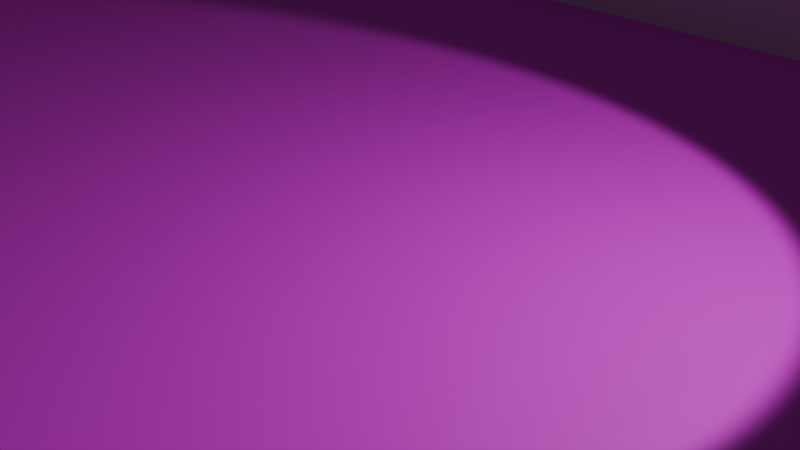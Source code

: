 # Source: LVHome.00.blend  (saved by Blender 4.4.32; exported with 4.5.12 LTS)
import bpy
from mathutils import Matrix  # noqa: F401  (used for matrix-valued properties, if any)

bpy.ops.wm.read_factory_settings(use_empty=True)
scene = bpy.context.scene
scene.name = 'Scene'

# ---- collections
col_collection = bpy.data.collections.new('Collection'); scene.collection.children.link(col_collection)

# ---- images (referenced by path relative to the original .blend; pixels are not part of the script)
import os
ASSET_DIR = os.environ.get("B2B_ASSET_DIR", "")  # directory of the original .blend (textures are referenced by path, not embedded)
HERE = os.path.dirname(os.path.abspath(__file__))  # packed textures are extracted next to this script under _unpacked/

def load_image(name, relpath, width, height, colorspace="sRGB"):
    """Load a texture the original file referenced (path relative to the .blend, or extracted next to this script)."""
    p = next((c for c in (os.path.join(HERE, relpath), os.path.join(ASSET_DIR, relpath)) if relpath and os.path.exists(c)), "")
    if p:
        img = bpy.data.images.load(p, check_existing=True)
        img.name = name
    else:  # same state as the original file: an image datablock whose file is absent (Cycles renders it pink)
        img = bpy.data.images.new(name, width, height)
        img.source = "FILE"
        img.filepath = "//" + (relpath or name)
    img.colorspace_settings.name = colorspace
    return img
img_concrete_jpg = load_image('Concrete.jpg', 'Textures/Concrete.jpg', 1024, 1024, 'sRGB')
img_drywallnormal_png = load_image('DrywallNormal.png', 'Textures/DrywallNormal.png', 1024, 1024, 'sRGB')

# ---- materials (node trees are filled in below, after node groups)
mat_concrete = bpy.data.materials.new('Concrete')
mat_drywall = bpy.data.materials.new('Drywall')
mat_drywall.alpha_threshold = 0.0
mat_drywall.roughness = 0.5
mat_drywall.line_color = (0.0, 0.0, 0.0, 1.0)

# ---- material node trees
mat_concrete.use_nodes = True; mat_concrete.node_tree.nodes.clear()
_N = mat_concrete.node_tree.nodes; _L = mat_concrete.node_tree.links
n0 = _N.new('ShaderNodeBsdfPrincipled'); n0.name = 'Principled BSDF'; n0.location = (10, 300)
n1 = _N.new('ShaderNodeOutputMaterial'); n1.name = 'Material Output'; n1.location = (300, 300)
n2 = _N.new('ShaderNodeTexImage'); n2.name = 'Image Texture'; n2.location = (-566, 338)
n2.image = img_concrete_jpg
_L.new(n0.outputs[0], n1.inputs[0])
_L.new(n2.outputs[0], n0.inputs[0])
n1.is_active_output = True
mat_drywall.use_nodes = True; mat_drywall.node_tree.nodes.clear()
_N = mat_drywall.node_tree.nodes; _L = mat_drywall.node_tree.links
n0 = _N.new('ShaderNodeOutputMaterial'); n0.name = 'Material Output'; n0.location = (300, 300)
n1 = _N.new('ShaderNodeBsdfPrincipled'); n1.name = 'Principled BSDF'; n1.location = (10, 300)
n1.inputs[3].default_value = 1.45
n2 = _N.new('ShaderNodeTexImage'); n2.name = 'Image Texture'; n2.location = (-634, 228)
n2.image = img_drywallnormal_png
n3 = _N.new('ShaderNodeNormalMap'); n3.name = 'Normal Map'; n3.location = (-283, 189)
n3.inputs[0].default_value = 0.25
_L.new(n1.outputs[0], n0.inputs[0])
_L.new(n2.outputs[0], n3.inputs[1])
_L.new(n3.outputs[0], n1.inputs[5])
n0.is_active_output = True

# ---- world
world_world = bpy.data.worlds.new('World'); scene.world = world_world
world_world.use_nodes = True; world_world.node_tree.nodes.clear()
_N = world_world.node_tree.nodes; _L = world_world.node_tree.links
n0 = _N.new('ShaderNodeOutputWorld'); n0.name = 'World Output'; n0.location = (300, 300)
n1 = _N.new('ShaderNodeBackground'); n1.name = 'Background'; n1.location = (10, 300)
n1.inputs[0].default_value = (0.05088, 0.05088, 0.05088, 1.0)
_L.new(n1.outputs[0], n0.inputs[0])
n0.is_active_output = True
world_world.color = (0.05088, 0.05088, 0.05088)
world_world.sun_shadow_jitter_overblur = 0.0

# ---- cameras
cam_camera = bpy.data.cameras.new('Camera')
cam_camera.clip_end = 100.0
cam_camera.ortho_scale = 7.314

# ---- lights
light_light = bpy.data.lights.new('Light', 'SPOT')
light_light.energy = 1000.0
light_light.shadow_soft_size = 0.1
light_light.spot_size = 1.309

# ---- meshes
me_plane = bpy.data.meshes.new('Plane')
me_plane.from_pydata([(-12.19, -7.62, 0.0), (12.19, -7.62, 0.0), (-12.19, 7.62, 0.0), (12.19, 7.62, 0.0)], [], [(0, 1, 3, 2)])
_uv = me_plane.uv_layers.new(name='UVMap')
_uv.uv.foreach_set('vector', [-2.253, 4.605, -2.253, -3.605, 2.878, -3.605, 2.878, 4.605])
me_plane.materials.append(mat_concrete)
me_plane.update()
me_plane_001 = bpy.data.meshes.new('Plane.001')
me_plane_001.from_pydata([(-12.19, 7.62, 0.0), (12.19, 7.62, 0.0), (-12.19, 7.62, 3.048), (12.19, 7.62, 3.048), (12.19, 7.62, 0.0), (12.19, 7.62, 3.048), (12.19, -7.62, 0.0), (12.19, -7.62, 3.048), (-12.19, -7.62, 0.0), (-12.19, -7.62, 3.048)], [], [(0, 1, 3, 2), (3, 1, 4, 5), (5, 4, 6, 7), (0, 2, 9, 8), (6, 8, 9, 7)])
_uv = me_plane_001.uv_layers.new(name='UVMap')
_uv.uv.foreach_set('vector', [-1.115, -4.96, -1.115, 5.96, -2.48, 5.96, -2.48, -4.96, 1.615, 1.865, 1.615, 1.865, 1.615, 1.865, 1.615, 1.865, 0.25, -4.96, 1.615, -4.96, 1.615, 1.865, 0.25, 1.865, 2.98, 1.865, 1.615, 1.865, 1.615, -4.96, 2.98, -4.96, 0.25, -4.96, 0.25, 5.96, -1.115, 5.96, -1.115, -4.96])
me_plane_001.materials.append(mat_drywall)
me_plane_001.update()

# ---- objects
ob_light = bpy.data.objects.new('Light', light_light)
ob_camera = bpy.data.objects.new('Camera', cam_camera)
ob_floor = bpy.data.objects.new('Floor', me_plane)
ob_wall = bpy.data.objects.new('Wall', me_plane_001)

# ---- transforms, parenting, visibility, modifiers, constraints
ob_light.location = (4.076, 1.005, 5.904)
ob_light.rotation_euler = (0.6503, 0.05522, 1.866)
ob_light.lock_rotations_4d = False
ob_light.empty_display_type = 'ARROWS'
ob_light.color = (0.0, 0.0, 0.0, 0.0)
ob_light.lineart.crease_threshold = 0.0
ob_camera.location = (7.359, -6.926, 4.958)
ob_camera.rotation_euler = (1.109, 0.0, 0.8149)
ob_camera.lock_rotations_4d = False
ob_camera.empty_display_type = 'ARROWS'
ob_camera.color = (0.0, 0.0, 0.0, 0.0)
ob_camera.display_type = 'WIRE'
ob_camera.lineart.crease_threshold = 0.0
ob_floor.location = (0.0, 0.0, 0.0)
ob_wall.location = (0.0, 0.0, 0.0)

# ---- collection membership
col_collection.objects.link(ob_light)
col_collection.objects.link(ob_camera)
col_collection.objects.link(ob_floor)
col_collection.objects.link(ob_wall)

# ---- scene / render settings (as saved in the file)
scene.camera = ob_camera
scene.frame_start = 1; scene.frame_end = 250; scene.frame_set(1)
scene.render.engine = 'BLENDER_EEVEE_NEXT'
bpy.context.view_layer.update()
